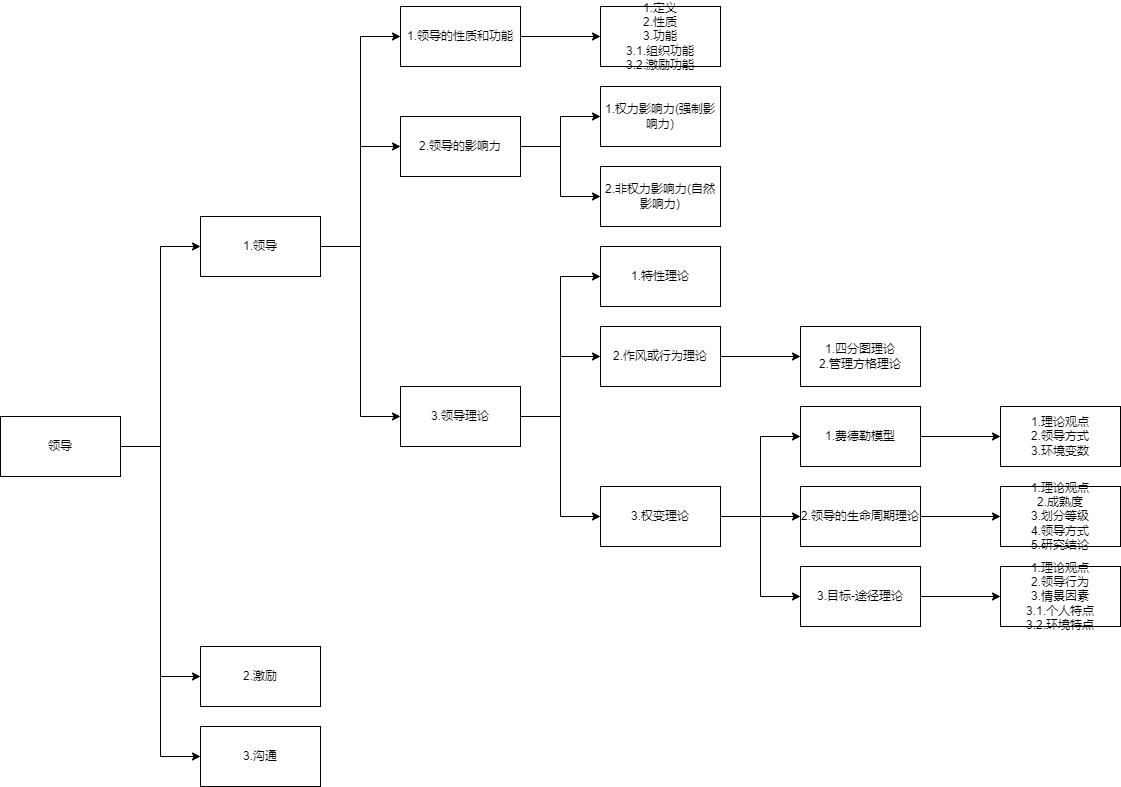

The diagram above was exported from draw.io. Its source (the exported page's mxGraphModel, read from the mxfile embedded in the PNG):
<mxGraphModel dx="1036" dy="828" grid="1" gridSize="10" guides="1" tooltips="1" connect="1" arrows="1" fold="1" page="1" pageScale="1" pageWidth="827" pageHeight="1169" math="0" shadow="0">
  <root>
    <mxCell id="0" />
    <mxCell id="1" parent="0" />
    <mxCell id="041e8lr1HpQpGlzFnUAI-3" value="" style="edgeStyle=orthogonalEdgeStyle;rounded=0;orthogonalLoop=1;jettySize=auto;html=1;entryX=0;entryY=0.5;entryDx=0;entryDy=0;" parent="1" source="041e8lr1HpQpGlzFnUAI-1" target="041e8lr1HpQpGlzFnUAI-2" edge="1">
      <mxGeometry relative="1" as="geometry" />
    </mxCell>
    <mxCell id="041e8lr1HpQpGlzFnUAI-6" style="edgeStyle=orthogonalEdgeStyle;rounded=0;orthogonalLoop=1;jettySize=auto;html=1;entryX=0;entryY=0.5;entryDx=0;entryDy=0;" parent="1" source="041e8lr1HpQpGlzFnUAI-1" target="041e8lr1HpQpGlzFnUAI-4" edge="1">
      <mxGeometry relative="1" as="geometry" />
    </mxCell>
    <mxCell id="041e8lr1HpQpGlzFnUAI-7" style="edgeStyle=orthogonalEdgeStyle;rounded=0;orthogonalLoop=1;jettySize=auto;html=1;entryX=0;entryY=0.5;entryDx=0;entryDy=0;" parent="1" source="041e8lr1HpQpGlzFnUAI-1" target="041e8lr1HpQpGlzFnUAI-5" edge="1">
      <mxGeometry relative="1" as="geometry" />
    </mxCell>
    <mxCell id="041e8lr1HpQpGlzFnUAI-1" value="领导" style="rounded=0;whiteSpace=wrap;html=1;" parent="1" vertex="1">
      <mxGeometry x="40" y="450" width="120" height="60" as="geometry" />
    </mxCell>
    <mxCell id="041e8lr1HpQpGlzFnUAI-13" style="edgeStyle=orthogonalEdgeStyle;rounded=0;orthogonalLoop=1;jettySize=auto;html=1;entryX=0;entryY=0.5;entryDx=0;entryDy=0;" parent="1" source="041e8lr1HpQpGlzFnUAI-2" target="041e8lr1HpQpGlzFnUAI-12" edge="1">
      <mxGeometry relative="1" as="geometry" />
    </mxCell>
    <mxCell id="041e8lr1HpQpGlzFnUAI-14" style="edgeStyle=orthogonalEdgeStyle;rounded=0;orthogonalLoop=1;jettySize=auto;html=1;entryX=0;entryY=0.5;entryDx=0;entryDy=0;" parent="1" source="041e8lr1HpQpGlzFnUAI-2" target="041e8lr1HpQpGlzFnUAI-11" edge="1">
      <mxGeometry relative="1" as="geometry" />
    </mxCell>
    <mxCell id="041e8lr1HpQpGlzFnUAI-15" style="edgeStyle=orthogonalEdgeStyle;rounded=0;orthogonalLoop=1;jettySize=auto;html=1;entryX=0;entryY=0.5;entryDx=0;entryDy=0;" parent="1" source="041e8lr1HpQpGlzFnUAI-2" target="041e8lr1HpQpGlzFnUAI-10" edge="1">
      <mxGeometry relative="1" as="geometry" />
    </mxCell>
    <mxCell id="041e8lr1HpQpGlzFnUAI-2" value="1.领导" style="rounded=0;whiteSpace=wrap;html=1;" parent="1" vertex="1">
      <mxGeometry x="240" y="250" width="120" height="60" as="geometry" />
    </mxCell>
    <mxCell id="041e8lr1HpQpGlzFnUAI-4" value="2.激励" style="rounded=0;whiteSpace=wrap;html=1;" parent="1" vertex="1">
      <mxGeometry x="240" y="680" width="120" height="60" as="geometry" />
    </mxCell>
    <mxCell id="041e8lr1HpQpGlzFnUAI-5" value="3.沟通" style="rounded=0;whiteSpace=wrap;html=1;" parent="1" vertex="1">
      <mxGeometry x="240" y="760" width="120" height="60" as="geometry" />
    </mxCell>
    <mxCell id="041e8lr1HpQpGlzFnUAI-21" value="" style="edgeStyle=orthogonalEdgeStyle;rounded=0;orthogonalLoop=1;jettySize=auto;html=1;entryX=0;entryY=0.5;entryDx=0;entryDy=0;" parent="1" source="041e8lr1HpQpGlzFnUAI-10" target="041e8lr1HpQpGlzFnUAI-20" edge="1">
      <mxGeometry relative="1" as="geometry" />
    </mxCell>
    <mxCell id="041e8lr1HpQpGlzFnUAI-25" style="edgeStyle=orthogonalEdgeStyle;rounded=0;orthogonalLoop=1;jettySize=auto;html=1;" parent="1" source="041e8lr1HpQpGlzFnUAI-10" target="041e8lr1HpQpGlzFnUAI-22" edge="1">
      <mxGeometry relative="1" as="geometry" />
    </mxCell>
    <mxCell id="041e8lr1HpQpGlzFnUAI-26" style="edgeStyle=orthogonalEdgeStyle;rounded=0;orthogonalLoop=1;jettySize=auto;html=1;entryX=0;entryY=0.5;entryDx=0;entryDy=0;" parent="1" source="041e8lr1HpQpGlzFnUAI-10" target="041e8lr1HpQpGlzFnUAI-23" edge="1">
      <mxGeometry relative="1" as="geometry" />
    </mxCell>
    <mxCell id="041e8lr1HpQpGlzFnUAI-10" value="3.领导理论" style="rounded=0;whiteSpace=wrap;html=1;" parent="1" vertex="1">
      <mxGeometry x="440" y="420" width="120" height="60" as="geometry" />
    </mxCell>
    <mxCell id="041e8lr1HpQpGlzFnUAI-19" value="" style="edgeStyle=orthogonalEdgeStyle;rounded=0;orthogonalLoop=1;jettySize=auto;html=1;" parent="1" source="041e8lr1HpQpGlzFnUAI-11" target="041e8lr1HpQpGlzFnUAI-18" edge="1">
      <mxGeometry relative="1" as="geometry" />
    </mxCell>
    <mxCell id="68roeoJNhanvfrUivk8c-2" style="edgeStyle=orthogonalEdgeStyle;rounded=0;orthogonalLoop=1;jettySize=auto;html=1;" parent="1" source="041e8lr1HpQpGlzFnUAI-11" target="68roeoJNhanvfrUivk8c-1" edge="1">
      <mxGeometry relative="1" as="geometry" />
    </mxCell>
    <mxCell id="041e8lr1HpQpGlzFnUAI-11" value="2.领导的影响力" style="rounded=0;whiteSpace=wrap;html=1;" parent="1" vertex="1">
      <mxGeometry x="440" y="150" width="120" height="60" as="geometry" />
    </mxCell>
    <mxCell id="041e8lr1HpQpGlzFnUAI-17" value="" style="edgeStyle=orthogonalEdgeStyle;rounded=0;orthogonalLoop=1;jettySize=auto;html=1;" parent="1" source="041e8lr1HpQpGlzFnUAI-12" target="041e8lr1HpQpGlzFnUAI-16" edge="1">
      <mxGeometry relative="1" as="geometry" />
    </mxCell>
    <mxCell id="041e8lr1HpQpGlzFnUAI-12" value="1.领导的性质和功能" style="rounded=0;whiteSpace=wrap;html=1;" parent="1" vertex="1">
      <mxGeometry x="440" y="40" width="120" height="60" as="geometry" />
    </mxCell>
    <mxCell id="041e8lr1HpQpGlzFnUAI-16" value="&lt;div&gt;1.定义&lt;/div&gt;&lt;div&gt;2.性质&lt;/div&gt;&lt;div&gt;3.功能&lt;/div&gt;&lt;div&gt;3.1.组织功能&lt;/div&gt;&lt;div&gt;3.2.激励功能&lt;/div&gt;" style="rounded=0;whiteSpace=wrap;html=1;" parent="1" vertex="1">
      <mxGeometry x="640" y="40" width="120" height="60" as="geometry" />
    </mxCell>
    <mxCell id="041e8lr1HpQpGlzFnUAI-18" value="2.非权力影响力(自然影响力)" style="rounded=0;whiteSpace=wrap;html=1;" parent="1" vertex="1">
      <mxGeometry x="640" y="200" width="120" height="60" as="geometry" />
    </mxCell>
    <mxCell id="041e8lr1HpQpGlzFnUAI-20" value="1.特性理论" style="rounded=0;whiteSpace=wrap;html=1;" parent="1" vertex="1">
      <mxGeometry x="640" y="280" width="120" height="60" as="geometry" />
    </mxCell>
    <mxCell id="041e8lr1HpQpGlzFnUAI-28" value="" style="edgeStyle=orthogonalEdgeStyle;rounded=0;orthogonalLoop=1;jettySize=auto;html=1;" parent="1" source="041e8lr1HpQpGlzFnUAI-22" target="041e8lr1HpQpGlzFnUAI-27" edge="1">
      <mxGeometry relative="1" as="geometry" />
    </mxCell>
    <mxCell id="041e8lr1HpQpGlzFnUAI-22" value="2.作风或行为理论" style="rounded=0;whiteSpace=wrap;html=1;" parent="1" vertex="1">
      <mxGeometry x="640" y="360" width="120" height="60" as="geometry" />
    </mxCell>
    <mxCell id="041e8lr1HpQpGlzFnUAI-30" value="" style="edgeStyle=orthogonalEdgeStyle;rounded=0;orthogonalLoop=1;jettySize=auto;html=1;entryX=0;entryY=0.5;entryDx=0;entryDy=0;" parent="1" source="041e8lr1HpQpGlzFnUAI-23" target="041e8lr1HpQpGlzFnUAI-29" edge="1">
      <mxGeometry relative="1" as="geometry" />
    </mxCell>
    <mxCell id="68roeoJNhanvfrUivk8c-5" style="edgeStyle=orthogonalEdgeStyle;rounded=0;orthogonalLoop=1;jettySize=auto;html=1;entryX=0;entryY=0.5;entryDx=0;entryDy=0;" parent="1" source="041e8lr1HpQpGlzFnUAI-23" target="68roeoJNhanvfrUivk8c-4" edge="1">
      <mxGeometry relative="1" as="geometry" />
    </mxCell>
    <mxCell id="68roeoJNhanvfrUivk8c-6" style="edgeStyle=orthogonalEdgeStyle;rounded=0;orthogonalLoop=1;jettySize=auto;html=1;entryX=0;entryY=0.5;entryDx=0;entryDy=0;" parent="1" source="041e8lr1HpQpGlzFnUAI-23" target="68roeoJNhanvfrUivk8c-3" edge="1">
      <mxGeometry relative="1" as="geometry" />
    </mxCell>
    <mxCell id="041e8lr1HpQpGlzFnUAI-23" value="3.权变理论" style="rounded=0;whiteSpace=wrap;html=1;" parent="1" vertex="1">
      <mxGeometry x="640" y="520" width="120" height="60" as="geometry" />
    </mxCell>
    <mxCell id="041e8lr1HpQpGlzFnUAI-27" value="&lt;div&gt;1.四分图理论&lt;/div&gt;&lt;div&gt;2.管理方格理论&lt;/div&gt;" style="rounded=0;whiteSpace=wrap;html=1;" parent="1" vertex="1">
      <mxGeometry x="840" y="360" width="120" height="60" as="geometry" />
    </mxCell>
    <mxCell id="68roeoJNhanvfrUivk8c-8" value="" style="edgeStyle=orthogonalEdgeStyle;rounded=0;orthogonalLoop=1;jettySize=auto;html=1;" parent="1" source="041e8lr1HpQpGlzFnUAI-29" target="68roeoJNhanvfrUivk8c-7" edge="1">
      <mxGeometry relative="1" as="geometry" />
    </mxCell>
    <mxCell id="041e8lr1HpQpGlzFnUAI-29" value="&lt;div&gt;1.费德勒模型&lt;/div&gt;" style="rounded=0;whiteSpace=wrap;html=1;" parent="1" vertex="1">
      <mxGeometry x="840" y="440" width="120" height="60" as="geometry" />
    </mxCell>
    <mxCell id="68roeoJNhanvfrUivk8c-1" value="1.权力影响力(强制影响力)" style="rounded=0;whiteSpace=wrap;html=1;" parent="1" vertex="1">
      <mxGeometry x="640" y="120" width="120" height="60" as="geometry" />
    </mxCell>
    <mxCell id="68roeoJNhanvfrUivk8c-12" value="" style="edgeStyle=orthogonalEdgeStyle;rounded=0;orthogonalLoop=1;jettySize=auto;html=1;" parent="1" source="68roeoJNhanvfrUivk8c-3" target="68roeoJNhanvfrUivk8c-11" edge="1">
      <mxGeometry relative="1" as="geometry" />
    </mxCell>
    <mxCell id="68roeoJNhanvfrUivk8c-3" value="&lt;div&gt;&lt;span style=&quot;background-color: initial;&quot;&gt;3.目标-途径理论&lt;/span&gt;&lt;/div&gt;" style="rounded=0;whiteSpace=wrap;html=1;" parent="1" vertex="1">
      <mxGeometry x="840" y="600" width="120" height="60" as="geometry" />
    </mxCell>
    <mxCell id="68roeoJNhanvfrUivk8c-10" value="" style="edgeStyle=orthogonalEdgeStyle;rounded=0;orthogonalLoop=1;jettySize=auto;html=1;" parent="1" source="68roeoJNhanvfrUivk8c-4" target="68roeoJNhanvfrUivk8c-9" edge="1">
      <mxGeometry relative="1" as="geometry" />
    </mxCell>
    <mxCell id="68roeoJNhanvfrUivk8c-4" value="&lt;div&gt;&lt;span style=&quot;background-color: initial;&quot;&gt;2.领导的生命周期理论&lt;/span&gt;&lt;br&gt;&lt;/div&gt;" style="rounded=0;whiteSpace=wrap;html=1;" parent="1" vertex="1">
      <mxGeometry x="840" y="520" width="120" height="60" as="geometry" />
    </mxCell>
    <mxCell id="68roeoJNhanvfrUivk8c-7" value="&lt;div&gt;1.理论观点&lt;/div&gt;&lt;div&gt;2.领导方式&lt;/div&gt;&lt;div&gt;3.环境变数&lt;/div&gt;" style="rounded=0;whiteSpace=wrap;html=1;" parent="1" vertex="1">
      <mxGeometry x="1040" y="440" width="120" height="60" as="geometry" />
    </mxCell>
    <mxCell id="68roeoJNhanvfrUivk8c-9" value="&lt;div&gt;&lt;div&gt;1.理论观点&lt;/div&gt;&lt;div&gt;2.成熟度&lt;/div&gt;&lt;div&gt;3.划分等级&lt;/div&gt;&lt;div&gt;4.领导方式&lt;/div&gt;&lt;div&gt;5.研究结论&lt;/div&gt;&lt;/div&gt;" style="rounded=0;whiteSpace=wrap;html=1;" parent="1" vertex="1">
      <mxGeometry x="1040" y="520" width="120" height="60" as="geometry" />
    </mxCell>
    <mxCell id="68roeoJNhanvfrUivk8c-11" value="&lt;div&gt;1.理论观点&lt;/div&gt;&lt;div&gt;2.领导行为&lt;/div&gt;&lt;div&gt;3.情景因素&lt;/div&gt;&lt;div&gt;3.1.个人特点&lt;/div&gt;&lt;div&gt;3.2.环境特点&lt;/div&gt;" style="rounded=0;whiteSpace=wrap;html=1;" parent="1" vertex="1">
      <mxGeometry x="1040" y="600" width="120" height="60" as="geometry" />
    </mxCell>
  </root>
</mxGraphModel>